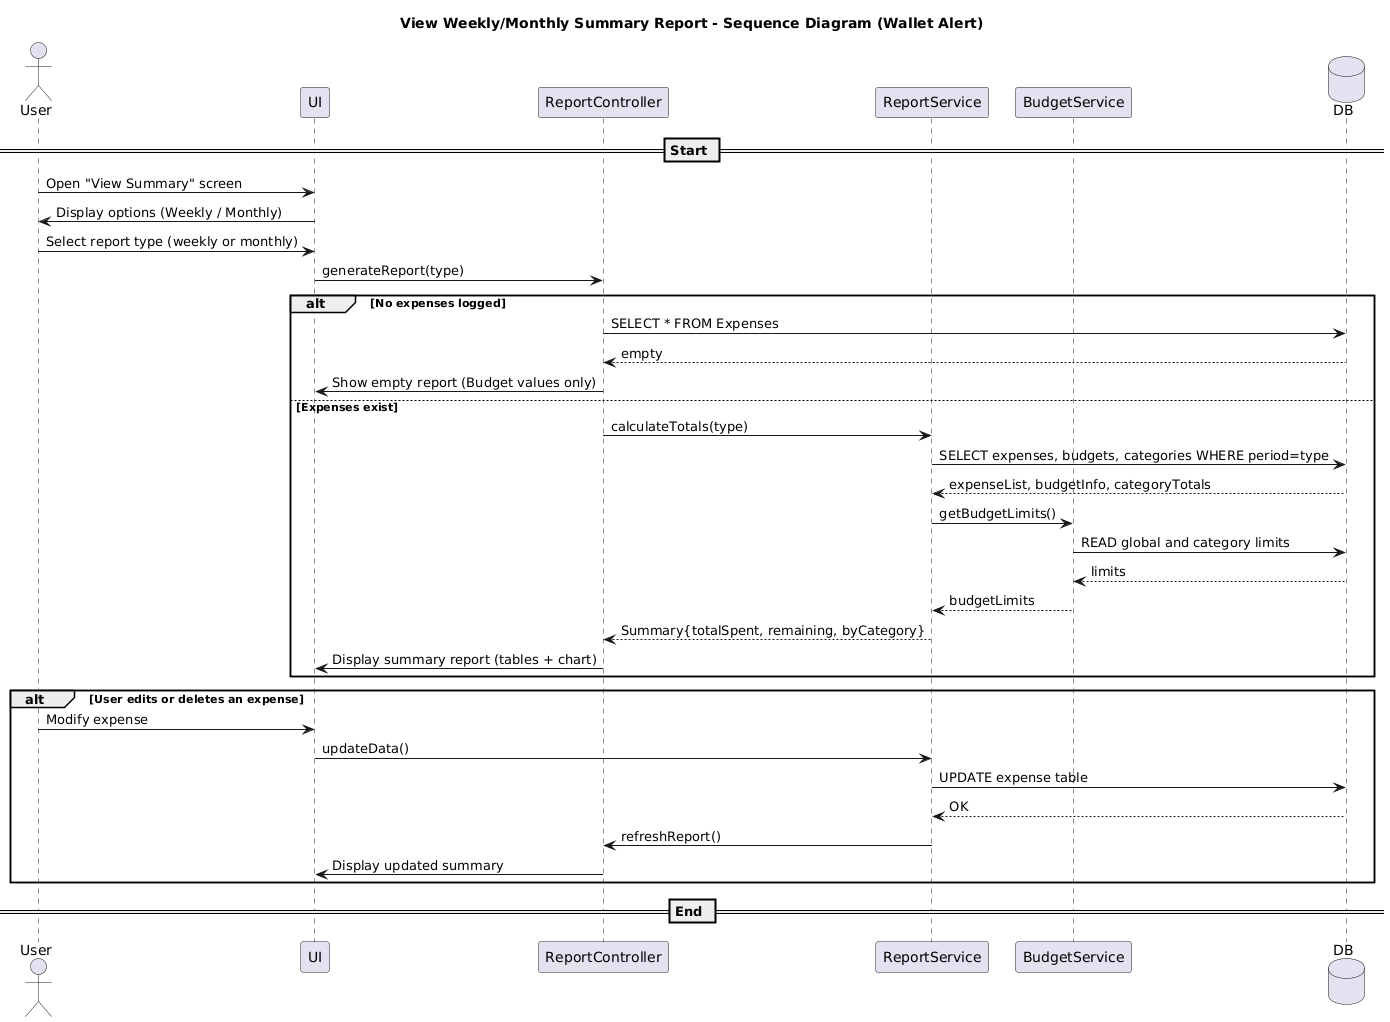

The diagram above was rendered by PlantUML. Its source (embedded in the PNG):
@startuml
title View Weekly/Monthly Summary Report - Sequence Diagram (Wallet Alert)

actor User
participant "UI" as UI
participant "ReportController" as RC
participant "ReportService" as RS
participant "BudgetService" as BS
database "DB" as DB

== Start ==
User -> UI : Open "View Summary" screen
UI -> User : Display options (Weekly / Monthly)

User -> UI : Select report type (weekly or monthly)
UI -> RC : generateReport(type)

alt No expenses logged
  RC -> DB : SELECT * FROM Expenses
  DB --> RC : empty
  RC -> UI : Show empty report (Budget values only)
else Expenses exist
  RC -> RS : calculateTotals(type)
  RS -> DB : SELECT expenses, budgets, categories WHERE period=type
  DB --> RS : expenseList, budgetInfo, categoryTotals

  RS -> BS : getBudgetLimits()
  BS -> DB : READ global and category limits
  DB --> BS : limits
  BS --> RS : budgetLimits

  RS --> RC : Summary{totalSpent, remaining, byCategory}
  RC -> UI : Display summary report (tables + chart)
end

alt User edits or deletes an expense
  User -> UI : Modify expense
  UI -> RS : updateData()
  RS -> DB : UPDATE expense table
  DB --> RS : OK
  RS -> RC : refreshReport()
  RC -> UI : Display updated summary
end

== End ==
@enduml